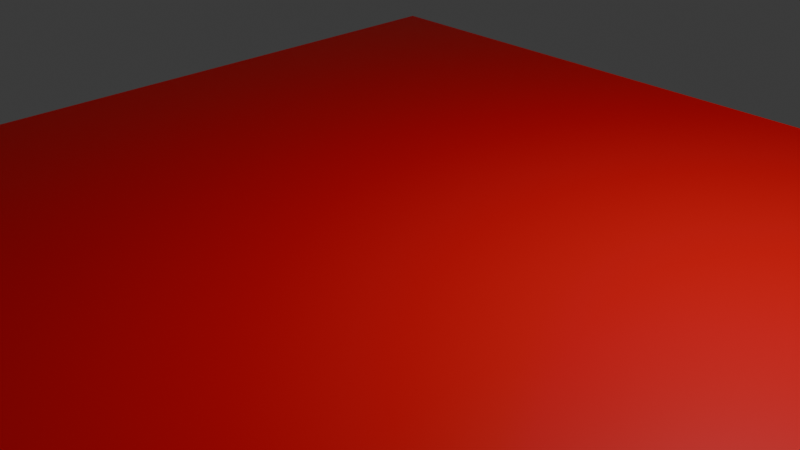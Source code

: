 # Source: POC_sol.blend  (saved by Blender 4.0.36; exported with 4.5.12 LTS)
import bpy
from mathutils import Matrix  # noqa: F401  (used for matrix-valued properties, if any)

bpy.ops.wm.read_factory_settings(use_empty=True)
scene = bpy.context.scene
scene.name = 'Scene'

# ---- collections
col_collection = bpy.data.collections.new('Collection'); scene.collection.children.link(col_collection)

# ---- materials (node trees are filled in below, after node groups)
mat_material = bpy.data.materials.new('Material')
mat_material.alpha_threshold = 0.0
mat_material.use_transparent_shadow = False
mat_material.roughness = 0.5
mat_material.line_color = (0.0, 0.0, 0.0, 1.0)

# ---- material node trees
mat_material.use_nodes = True; mat_material.node_tree.nodes.clear()
_N = mat_material.node_tree.nodes; _L = mat_material.node_tree.links
n0 = _N.new('ShaderNodeOutputMaterial'); n0.name = 'Material Output'; n0.location = (300, 300)
n1 = _N.new('ShaderNodeBsdfPrincipled'); n1.name = 'Principled BSDF'; n1.location = (10, 300)
n1.inputs[0].default_value = (0.8004, 0.0, 0.003134, 1.0)
n1.inputs[3].default_value = 1.45
_L.new(n1.outputs[0], n0.inputs[0])
n0.is_active_output = True

# ---- world
world_world = bpy.data.worlds.new('World'); scene.world = world_world
world_world.use_nodes = True; world_world.node_tree.nodes.clear()
_N = world_world.node_tree.nodes; _L = world_world.node_tree.links
n0 = _N.new('ShaderNodeOutputWorld'); n0.name = 'World Output'; n0.location = (300, 300)
n1 = _N.new('ShaderNodeBackground'); n1.name = 'Background'; n1.location = (10, 300)
n1.inputs[0].default_value = (0.05088, 0.05088, 0.05088, 1.0)
_L.new(n1.outputs[0], n0.inputs[0])
n0.is_active_output = True
world_world.color = (0.05088, 0.05088, 0.05088)
world_world.use_sun_shadow = False
world_world.sun_shadow_jitter_overblur = 0.0

# ---- cameras
cam_camera = bpy.data.cameras.new('Camera')
cam_camera.clip_end = 100.0
cam_camera.ortho_scale = 7.314

# ---- lights
light_light = bpy.data.lights.new('Light', 'POINT')
light_light.transmission_factor = 0.0
light_light.use_soft_falloff = False
light_light.energy = 1000.0
light_light.shadow_soft_size = 0.1
light_light.shadow_maximum_resolution = 0.006
light_light.use_absolute_resolution = True

# ---- meshes
me_cube = bpy.data.meshes.new('Cube')
me_cube.from_pydata([(1.0, 1.0, 1.0), (1.0, 1.0, -1.0), (1.0, -1.0, 1.0), (1.0, -1.0, -1.0), (-1.0, 1.0, 1.0), (-1.0, 1.0, -1.0), (-1.0, -1.0, 1.0), (-1.0, -1.0, -1.0)], [], [(0, 4, 6, 2), (3, 2, 6, 7), (7, 6, 4, 5), (5, 1, 3, 7), (1, 0, 2, 3), (5, 4, 0, 1)])
_uv = me_cube.uv_layers.new(name='UVMap')
_uv.uv.foreach_set('vector', [0.625, 0.5, 0.875, 0.5, 0.875, 0.75, 0.625, 0.75, 0.375, 0.75, 0.625, 0.75, 0.625, 1.0, 0.375, 1.0, 0.375, 0.0, 0.625, 0.0, 0.625, 0.25, 0.375, 0.25, 0.125, 0.5, 0.375, 0.5, 0.375, 0.75, 0.125, 0.75, 0.375, 0.5, 0.625, 0.5, 0.625, 0.75, 0.375, 0.75, 0.375, 0.25, 0.625, 0.25, 0.625, 0.5, 0.375, 0.5])
me_cube.materials.append(mat_material)
me_cube.use_mirror_vertex_groups = False
me_cube.update()

# ---- objects
ob_sol = bpy.data.objects.new('Sol', me_cube)
ob_light = bpy.data.objects.new('Light', light_light)
ob_camera = bpy.data.objects.new('Camera', cam_camera)

# ---- transforms, parenting, visibility, modifiers, constraints
ob_sol.location = (0.0, 0.0, 0.0)
ob_sol.scale = (5.0, 5.0, 0.1)
ob_sol.lock_rotations_4d = False
ob_sol.empty_display_type = 'ARROWS'
ob_sol.lineart.crease_threshold = 0.0
ob_light.location = (4.076, 1.005, 5.904)
ob_light.rotation_euler = (0.6503, 0.05522, 1.866)
ob_light.lock_rotations_4d = False
ob_light.empty_display_type = 'ARROWS'
ob_light.color = (0.0, 0.0, 0.0, 0.0)
ob_light.lineart.crease_threshold = 0.0
ob_camera.location = (7.359, -6.926, 4.958)
ob_camera.rotation_euler = (1.109, 0.0, 0.8149)
ob_camera.lock_rotations_4d = False
ob_camera.empty_display_type = 'ARROWS'
ob_camera.color = (0.0, 0.0, 0.0, 0.0)
ob_camera.display_type = 'WIRE'
ob_camera.lineart.crease_threshold = 0.0

# ---- collection membership
col_collection.objects.link(ob_sol)
col_collection.objects.link(ob_light)
col_collection.objects.link(ob_camera)

# ---- scene / render settings (as saved in the file)
scene.camera = ob_camera
scene.frame_start = 1; scene.frame_end = 250; scene.frame_set(1)
scene.render.engine = 'BLENDER_EEVEE_NEXT'
scene.cycles.sampling_pattern = 'TABULATED_SOBOL'
bpy.context.view_layer.update()
